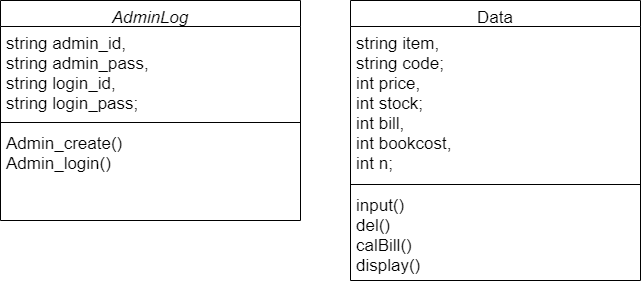

The diagram above was exported from draw.io. Its source (the exported page's mxGraphModel, read from the mxfile embedded in the PNG):
<mxGraphModel dx="1250" dy="585" grid="1" gridSize="10" guides="1" tooltips="1" connect="1" arrows="1" fold="1" page="1" pageScale="1" pageWidth="827" pageHeight="1169" math="0" shadow="0">
  <root>
    <mxCell id="WIyWlLk6GJQsqaUBKTNV-0" />
    <mxCell id="WIyWlLk6GJQsqaUBKTNV-1" parent="WIyWlLk6GJQsqaUBKTNV-0" />
    <mxCell id="zkfFHV4jXpPFQw0GAbJ--0" value="AdminLog" style="swimlane;fontStyle=2;align=center;verticalAlign=top;childLayout=stackLayout;horizontal=1;startSize=26;horizontalStack=0;resizeParent=1;resizeLast=0;collapsible=1;marginBottom=0;rounded=0;shadow=0;strokeWidth=1;fontSize=17;" parent="WIyWlLk6GJQsqaUBKTNV-1" vertex="1">
      <mxGeometry x="70" y="120" width="300" height="220" as="geometry">
        <mxRectangle x="230" y="140" width="160" height="26" as="alternateBounds" />
      </mxGeometry>
    </mxCell>
    <mxCell id="zkfFHV4jXpPFQw0GAbJ--1" value="string admin_id, &#10;string admin_pass, &#10;string login_id, &#10;string login_pass;&#10;" style="text;align=left;verticalAlign=top;spacingLeft=4;spacingRight=4;overflow=hidden;rotatable=0;points=[[0,0.5],[1,0.5]];portConstraint=eastwest;fontSize=17;" parent="zkfFHV4jXpPFQw0GAbJ--0" vertex="1">
      <mxGeometry y="26" width="300" height="92" as="geometry" />
    </mxCell>
    <mxCell id="zkfFHV4jXpPFQw0GAbJ--4" value="" style="line;html=1;strokeWidth=1;align=left;verticalAlign=middle;spacingTop=-1;spacingLeft=3;spacingRight=3;rotatable=0;labelPosition=right;points=[];portConstraint=eastwest;fontSize=17;" parent="zkfFHV4jXpPFQw0GAbJ--0" vertex="1">
      <mxGeometry y="118" width="300" height="8" as="geometry" />
    </mxCell>
    <mxCell id="zkfFHV4jXpPFQw0GAbJ--5" value="Admin_create()&#10;Admin_login()" style="text;align=left;verticalAlign=top;spacingLeft=4;spacingRight=4;overflow=hidden;rotatable=0;points=[[0,0.5],[1,0.5]];portConstraint=eastwest;fontSize=17;" parent="zkfFHV4jXpPFQw0GAbJ--0" vertex="1">
      <mxGeometry y="126" width="300" height="58" as="geometry" />
    </mxCell>
    <mxCell id="zkfFHV4jXpPFQw0GAbJ--17" value="Data" style="swimlane;fontStyle=0;align=center;verticalAlign=top;childLayout=stackLayout;horizontal=1;startSize=26;horizontalStack=0;resizeParent=1;resizeLast=0;collapsible=1;marginBottom=0;rounded=0;shadow=0;strokeWidth=1;fontSize=17;" parent="WIyWlLk6GJQsqaUBKTNV-1" vertex="1">
      <mxGeometry x="420" y="120" width="290" height="280" as="geometry">
        <mxRectangle x="550" y="140" width="160" height="26" as="alternateBounds" />
      </mxGeometry>
    </mxCell>
    <mxCell id="zkfFHV4jXpPFQw0GAbJ--18" value="string item,&#10;string code;&#10;int price,&#10;int stock;&#10;int bill,&#10;int bookcost,&#10;int n;&#10;" style="text;align=left;verticalAlign=top;spacingLeft=4;spacingRight=4;overflow=hidden;rotatable=0;points=[[0,0.5],[1,0.5]];portConstraint=eastwest;fontSize=17;" parent="zkfFHV4jXpPFQw0GAbJ--17" vertex="1">
      <mxGeometry y="26" width="290" height="154" as="geometry" />
    </mxCell>
    <mxCell id="zkfFHV4jXpPFQw0GAbJ--23" value="" style="line;html=1;strokeWidth=1;align=left;verticalAlign=middle;spacingTop=-1;spacingLeft=3;spacingRight=3;rotatable=0;labelPosition=right;points=[];portConstraint=eastwest;fontSize=17;" parent="zkfFHV4jXpPFQw0GAbJ--17" vertex="1">
      <mxGeometry y="180" width="290" height="8" as="geometry" />
    </mxCell>
    <mxCell id="zkfFHV4jXpPFQw0GAbJ--24" value="input()&#10;del()&#10;calBill()&#10;display()&#10;" style="text;align=left;verticalAlign=top;spacingLeft=4;spacingRight=4;overflow=hidden;rotatable=0;points=[[0,0.5],[1,0.5]];portConstraint=eastwest;fontSize=17;" parent="zkfFHV4jXpPFQw0GAbJ--17" vertex="1">
      <mxGeometry y="188" width="290" height="92" as="geometry" />
    </mxCell>
  </root>
</mxGraphModel>